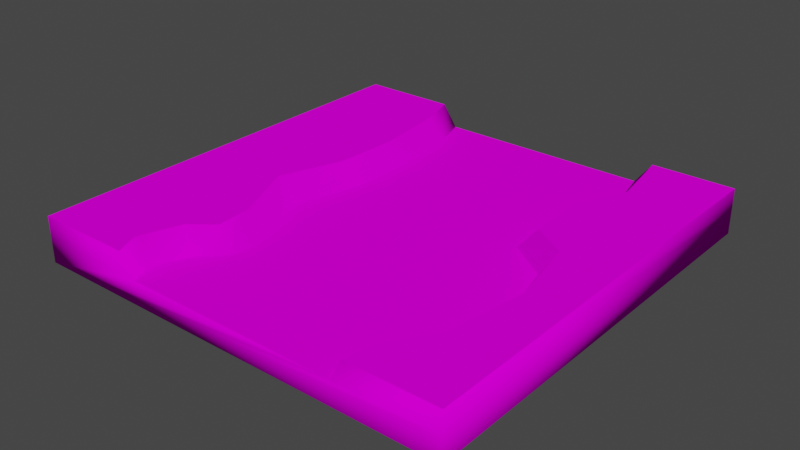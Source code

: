 # Source: trail_path.blend  (saved by Blender 3.6.13; exported with 4.5.12 LTS)
import bpy
from mathutils import Matrix  # noqa: F401  (used for matrix-valued properties, if any)

bpy.ops.wm.read_factory_settings(use_empty=True)
scene = bpy.context.scene
scene.name = 'Scene'

# ---- collections
col_collection = bpy.data.collections.new('Collection'); scene.collection.children.link(col_collection)

# ---- images (referenced by path relative to the original .blend; pixels are not part of the script)
import os
ASSET_DIR = os.environ.get("B2B_ASSET_DIR", "")  # directory of the original .blend (textures are referenced by path, not embedded)
HERE = os.path.dirname(os.path.abspath(__file__))  # packed textures are extracted next to this script under _unpacked/

def load_image(name, relpath, width, height, colorspace="sRGB"):
    """Load a texture the original file referenced (path relative to the .blend, or extracted next to this script)."""
    p = next((c for c in (os.path.join(HERE, relpath), os.path.join(ASSET_DIR, relpath)) if relpath and os.path.exists(c)), "")
    if p:
        img = bpy.data.images.load(p, check_existing=True)
        img.name = name
    else:  # same state as the original file: an image datablock whose file is absent (Cycles renders it pink)
        img = bpy.data.images.new(name, width, height)
        img.source = "FILE"
        img.filepath = "//" + (relpath or name)
    img.colorspace_settings.name = colorspace
    return img
img_trail_path_tex_png = load_image('trail_path_tex.png', 'Textures/trail_path_tex.png', 1024, 1024, 'sRGB')

# ---- materials (node trees are filled in below, after node groups)
mat_trail_path_material = bpy.data.materials.new('trail_path_material')
mat_trail_path_material.alpha_threshold = 0.0
mat_trail_path_material.use_transparent_shadow = False
mat_trail_path_material.roughness = 0.5
mat_trail_path_material.line_color = (0.0, 0.0, 0.0, 1.0)

# ---- material node trees
mat_trail_path_material.use_nodes = True; mat_trail_path_material.node_tree.nodes.clear()
_N = mat_trail_path_material.node_tree.nodes; _L = mat_trail_path_material.node_tree.links
n0 = _N.new('ShaderNodeOutputMaterial'); n0.name = 'Material Output'; n0.location = (300, 300)
n1 = _N.new('ShaderNodeTexImage'); n1.name = 'Image Texture'; n1.location = (-386, 211)
n1.image = img_trail_path_tex_png
n2 = _N.new('ShaderNodeBsdfDiffuse'); n2.name = 'Diffuse BSDF'; n2.location = (43, 256)
_L.new(n1.outputs[0], n2.inputs[0])
_L.new(n2.outputs[0], n0.inputs[0])
n0.is_active_output = True

# ---- world
world_world = bpy.data.worlds.new('World'); scene.world = world_world
world_world.use_nodes = True; world_world.node_tree.nodes.clear()
_N = world_world.node_tree.nodes; _L = world_world.node_tree.links
n0 = _N.new('ShaderNodeOutputWorld'); n0.name = 'World Output'; n0.location = (300, 300)
n1 = _N.new('ShaderNodeBackground'); n1.name = 'Background'; n1.location = (10, 300)
n1.inputs[0].default_value = (0.05088, 0.05088, 0.05088, 1.0)
_L.new(n1.outputs[0], n0.inputs[0])
n0.is_active_output = True
world_world.color = (0.05088, 0.05088, 0.05088)
world_world.use_sun_shadow = False
world_world.sun_shadow_jitter_overblur = 0.0

# ---- meshes
me_cube = bpy.data.meshes.new('Cube')
me_cube.from_pydata([(10.0, 10.0, 0.1673), (10.0, 10.0, -0.9205), (10.0, -10.0, 0.1673), (10.0, -10.0, -0.9205), (-10.0, 10.0, 0.1673), (-10.0, 10.0, -0.9205), (-10.0, -10.0, 0.1673), (-10.0, -10.0, -0.9205), (5.35, 10.0, 0.1673), (5.35, -10.0, 0.1673), (6.014, 6.861, 0.1673), (4.849, 4.466, 0.1673), (4.849, 1.458, 0.1673), (6.725, 0.1311, 0.1673), (7.47, -2.845, 0.1673), (6.92, -6.501, 0.1673), (5.561, -8.669, 0.1673), (-4.714, -10.0, 0.1673), (-4.714, 10.0, 0.1673), (-4.196, 8.284, 0.1673), (-3.744, 4.661, 0.1673), (-3.808, 1.587, 0.1673), (-4.682, -1.487, 0.1673), (-3.355, -4.463, 0.1673), (-3.323, -6.178, 0.1673), (-4.423, -7.31, 0.1673), (-5.199, -8.895, 0.1673), (-5.431, -10.0, 1.193), (-10.0, -10.0, 1.193), (10.0, 10.0, 1.193), (10.0, -10.0, 1.193), (-10.0, 10.0, 1.193), (6.139, 10.0, 1.193), (5.914, -10.0, 1.193), (6.674, 6.861, 1.193), (5.607, 4.466, 1.193), (5.704, 1.587, 1.193), (7.321, 0.584, 1.193), (8.033, -2.845, 1.193), (7.483, -6.501, 1.193), (6.124, -8.669, 1.193), (-5.431, 10.0, 1.193), (-4.913, 8.284, 1.193), (-4.46, 4.661, 1.193), (-4.619, 1.587, 1.193), (-5.661, -1.356, 1.193), (-4.297, -4.482, 1.193), (-4.171, -6.122, 1.193), (-5.252, -6.954, 1.193), (-5.916, -8.895, 1.193), (0.1763, 10.0, 0.1673), (-0.01506, -10.0, 0.1673), (0.08063, 0.0, 0.1673), (0.03278, -5.0, 0.1673), (0.1285, 5.0, 0.1673), (-10.0, 0.0, 1.193), (10.0, 0.0, 1.193), (2.668, -10.0, 0.1673), (-2.365, -10.0, 0.1673), (-2.269, 10.0, 0.1673), (2.763, 10.0, 0.1673)], [], [(6, 17, 27, 28), (3, 2, 9, 57, 51, 58, 17, 6, 7), (7, 6, 4, 5), (5, 1, 3, 7), (1, 0, 2, 3), (5, 4, 18, 59, 50, 60, 8, 0, 1), (29, 32, 34, 35, 36, 37, 38, 39, 40, 33, 30, 56), (23, 22, 45, 46), (27, 49, 48, 47, 46, 45, 44, 43, 42, 41, 31, 55, 28), (16, 9, 33, 40), (8, 10, 34, 32), (24, 23, 46, 47), (2, 0, 29, 56, 30), (10, 11, 35, 34), (25, 24, 47, 48), (18, 4, 31, 41), (11, 12, 36, 35), (26, 25, 48, 49), (4, 6, 28, 55, 31), (19, 18, 41, 42), (12, 13, 37, 36), (17, 26, 49, 27), (0, 8, 32, 29), (20, 19, 42, 43), (13, 14, 38, 37), (21, 20, 43, 44), (14, 15, 39, 38), (22, 21, 44, 45), (15, 16, 40, 39), (9, 2, 30, 33), (53, 57, 16), (16, 15, 53), (26, 58, 25), (24, 53, 23), (23, 53, 22), (53, 52, 22), (22, 52, 21), (52, 54, 21), (21, 54, 20), (20, 54, 19), (9, 16, 57), (51, 53, 58), (57, 53, 51), (17, 58, 26), (11, 10, 54), (12, 11, 54), (54, 52, 12), (12, 52, 13), (14, 13, 52), (52, 53, 14), (14, 53, 15), (25, 58, 24), (53, 24, 58), (19, 59, 18), (54, 59, 19), (59, 54, 50), (60, 54, 10), (60, 10, 8), (54, 60, 50)])
me_cube.polygons.foreach_set('use_smooth', [1, 1, 1, 1, 1, 1, 0, 1, 0, 1, 1, 1, 1, 1, 1, 1, 1, 1, 1, 1, 1, 1, 1, 1, 1, 1, 1, 1, 1, 1, 0, 0, 0, 0, 0, 0, 0, 0, 0, 0, 0, 0, 0, 0, 0, 0, 0, 0, 0, 0, 0, 0, 0, 0, 0, 0, 0, 0, 0])
_uv = me_cube.uv_layers.new(name='UVMap')
_uv.uv.foreach_set('vector', [0.625, 1.0, 0.625, 0.9329, 0.625, 0.9329, 0.625, 1.0, 0.375, 0.75, 0.625, 0.75, 0.625, 0.8021, 0.625, 0.837, 0.625, 0.8718, 0.625, 0.9024, 0.625, 0.9329, 0.625, 1.0, 0.375, 1.0, 0.375, 0.0, 0.625, 0.0, 0.625, 0.25, 0.375, 0.25, 0.125, 0.5, 0.375, 0.5, 0.375, 0.75, 0.125, 0.75, 0.375, 0.5, 0.625, 0.5, 0.625, 0.75, 0.375, 0.75, 0.375, 0.25, 0.625, 0.25, 0.625, 0.315, 0.625, 0.3459, 0.625, 0.3767, 0.625, 0.4093, 0.625, 0.4418, 0.625, 0.5, 0.375, 0.5, 1.0, 1.0, 0.8185, 1.0, 0.8474, 0.8452, 0.8021, 0.7238, 0.8028, 0.5918, 0.8737, 0.5344, 0.9048, 0.3588, 0.8798, 0.1684, 0.8252, 0.05674, 0.8185, -0.0002039, 1.0, -0.0002039, 1.0, 0.5, 0.3338, 0.2793, 0.2744, 0.4257, 0.2068, 0.4302, 0.2681, 0.2748, 0.2168, -0.0002039, 0.2006, 0.05515, 0.2287, 0.1569, 0.2753, 0.2008, 0.2681, 0.2748, 0.2068, 0.4302, 0.2508, 0.5815, 0.2578, 0.7326, 0.2356, 0.9107, 0.2168, 1.0, 8.762e-06, 1.0, 8.765e-06, 0.5, 8.762e-06, -0.0002039, 0.7762, 0.06856, 0.7655, -0.0002039, 0.8185, -0.0002039, 0.8252, 0.05674, 0.7655, 1.0, 0.7957, 0.8489, 0.8474, 0.8452, 0.8185, 1.0, 0.3352, 0.1917, 0.3338, 0.2793, 0.2681, 0.2748, 0.2753, 0.2008, 0.625, 0.75, 0.625, 0.5, 0.625, 0.5, 0.625, 0.625, 0.625, 0.75, 0.7957, 0.8489, 0.7453, 0.7293, 0.8021, 0.7238, 0.8474, 0.8452, 0.2879, 0.1305, 0.3352, 0.1917, 0.2753, 0.2008, 0.2287, 0.1569, 0.5659, 0.3999, 0.5659, 0.3349, 0.6558, 0.3337, 0.6558, 0.3987, 0.7453, 0.7293, 0.749, 0.573, 0.8028, 0.5918, 0.8021, 0.7238, 0.2578, 0.05719, 0.2879, 0.1305, 0.2287, 0.1569, 0.2006, 0.05515, 0.625, 0.25, 0.625, 0.0, 0.625, 0.0, 0.625, 0.125, 0.625, 0.25, 0.2946, 0.9161, 0.2759, 1.0, 0.2168, 1.0, 0.2356, 0.9107, 0.749, 0.573, 0.8301, 0.4972, 0.8737, 0.5344, 0.8028, 0.5918, 0.2759, -0.0002039, 0.2578, 0.05719, 0.2006, 0.05515, 0.2168, -0.0002039, 0.625, 0.5, 0.625, 0.4418, 0.625, 0.4418, 0.625, 0.5, 0.3162, 0.734, 0.2946, 0.9161, 0.2356, 0.9107, 0.2578, 0.7326, 0.8301, 0.4972, 0.8532, 0.3579, 0.9048, 0.3588, 0.8737, 0.5344, 0.3137, 0.5781, 0.3162, 0.734, 0.2578, 0.7326, 0.2508, 0.5815, 0.8532, 0.3579, 0.8283, 0.1792, 0.8798, 0.1684, 0.9048, 0.3588, 0.2744, 0.4257, 0.3137, 0.5781, 0.2508, 0.5815, 0.2068, 0.4302, 0.8283, 0.1792, 0.7762, 0.06856, 0.8252, 0.05674, 0.8798, 0.1684, 0.625, 0.8021, 0.625, 0.75, 0.625, 0.75, 0.625, 0.8021, 0.5047, 0.2498, 0.6351, -0.0002039, 0.7762, 0.06856, 0.7762, 0.06856, 0.8283, 0.1792, 0.5047, 0.2498, 0.2578, 0.05719, 0.3866, -0.0002039, 0.2879, 0.1305, 0.3352, 0.1917, 0.5047, 0.2498, 0.3338, 0.2793, 0.3338, 0.2793, 0.5047, 0.2498, 0.2744, 0.4257, 0.5047, 0.2498, 0.5069, 0.5001, 0.2744, 0.4257, 0.2744, 0.4257, 0.5069, 0.5001, 0.3137, 0.5781, 0.5069, 0.5001, 0.509, 0.7503, 0.3137, 0.5781, 0.3137, 0.5781, 0.509, 0.7503, 0.3162, 0.734, 0.3162, 0.734, 0.509, 0.7503, 0.2946, 0.9161, 0.7655, -0.0002039, 0.7762, 0.06856, 0.6351, -0.0002039, 0.5026, -0.0002039, 0.5047, 0.2498, 0.3866, -0.0002039, 0.6351, -0.0002039, 0.5047, 0.2498, 0.5026, -0.0002039, 0.2759, -0.0002039, 0.3866, -0.0002039, 0.2578, 0.05719, 0.7453, 0.7293, 0.7957, 0.8489, 0.509, 0.7503, 0.749, 0.573, 0.7453, 0.7293, 0.509, 0.7503, 0.509, 0.7503, 0.5069, 0.5001, 0.749, 0.573, 0.749, 0.573, 0.5069, 0.5001, 0.8301, 0.4972, 0.8532, 0.3579, 0.8301, 0.4972, 0.5069, 0.5001, 0.5069, 0.5001, 0.5047, 0.2498, 0.8532, 0.3579, 0.8532, 0.3579, 0.5047, 0.2498, 0.8283, 0.1792, 0.2879, 0.1305, 0.3866, -0.0002039, 0.3352, 0.1917, 0.5047, 0.2498, 0.3352, 0.1917, 0.3866, -0.0002039, 0.2946, 0.9161, 0.3904, 1.0, 0.2759, 1.0, 0.509, 0.7503, 0.3904, 1.0, 0.2946, 0.9161, 0.3904, 1.0, 0.509, 0.7503, 0.5111, 1.0, 0.6388, 1.0, 0.509, 0.7503, 0.7957, 0.8489, 0.6388, 1.0, 0.7957, 0.8489, 0.7655, 1.0, 0.509, 0.7503, 0.6388, 1.0, 0.5111, 1.0])
me_cube.materials.append(mat_trail_path_material)
me_cube.use_mirror_vertex_groups = False
me_cube.update()

# ---- objects
ob_trail_path = bpy.data.objects.new('trail_path', me_cube)

# ---- transforms, parenting, visibility, modifiers, constraints
ob_trail_path.location = (0.0, 0.0, 0.0)
ob_trail_path.lock_rotations_4d = False
ob_trail_path.empty_display_type = 'ARROWS'
ob_trail_path.lineart.crease_threshold = 0.0

# ---- collection membership
col_collection.objects.link(ob_trail_path)

# ---- scene / render settings (as saved in the file)
scene.frame_start = 1; scene.frame_end = 250; scene.frame_set(1)
scene.render.engine = 'BLENDER_EEVEE_NEXT'
scene.cycles.sampling_pattern = 'TABULATED_SOBOL'
scene.view_settings.view_transform = 'Filmic'
bpy.context.view_layer.update()

# ---- added for rendering (the .blend has no active camera and no usable light): camera, sun
cam_auto = bpy.data.cameras.new('AutoCamera')
cam_auto.lens = 50.0
cam_auto.sensor_width = 36.0
cam_auto.clip_end = 1000.0
ob_auto_camera = bpy.data.objects.new('AutoCamera', cam_auto)
scene.collection.objects.link(ob_auto_camera)
ob_auto_camera.location = (26.2423, -31.4907, 21.1302)
ob_auto_camera.rotation_euler = (1.09748, -7.21219e-08, 0.694738)
scene.camera = ob_auto_camera
light_auto_sun = bpy.data.lights.new('AutoSun', 'SUN')
light_auto_sun.energy = 3.0
light_auto_sun.angle = 0.0523599
ob_auto_sun = bpy.data.objects.new('AutoSun', light_auto_sun)
scene.collection.objects.link(ob_auto_sun)
ob_auto_sun.rotation_euler = (0.872665, 0.174533, 0.523599)
bpy.context.view_layer.update()
